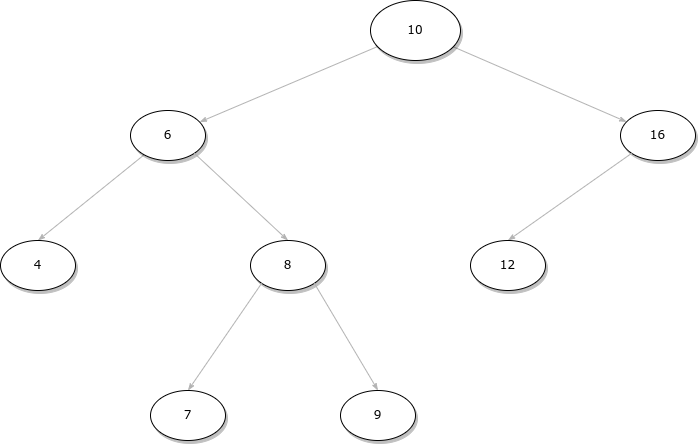

The diagram above was exported from draw.io. Its source (the exported page's mxGraphModel, read from the mxfile embedded in the PNG):
<mxGraphModel dx="1422" dy="873" grid="1" gridSize="10" guides="1" tooltips="1" connect="1" arrows="1" fold="1" page="1" pageScale="1" pageWidth="1100" pageHeight="850" background="none" math="0" shadow="0">
  <root>
    <mxCell id="0" />
    <mxCell id="1" parent="0" />
    <mxCell id="1ea317790d2ca983-13" value="" style="edgeStyle=none;rounded=1;html=1;labelBackgroundColor=none;startArrow=none;startFill=0;startSize=5;endArrow=classicThin;endFill=1;endSize=5;jettySize=auto;orthogonalLoop=1;strokeColor=#B3B3B3;strokeWidth=1;fontFamily=Verdana;fontSize=12" parent="1" source="1ea317790d2ca983-1" target="1ea317790d2ca983-9" edge="1">
      <mxGeometry relative="1" as="geometry" />
    </mxCell>
    <mxCell id="1ea317790d2ca983-14" value="" style="edgeStyle=none;rounded=1;html=1;labelBackgroundColor=none;startArrow=none;startFill=0;startSize=5;endArrow=classicThin;endFill=1;endSize=5;jettySize=auto;orthogonalLoop=1;strokeColor=#B3B3B3;strokeWidth=1;fontFamily=Verdana;fontSize=12" parent="1" source="1ea317790d2ca983-1" target="1ea317790d2ca983-3" edge="1">
      <mxGeometry relative="1" as="geometry" />
    </mxCell>
    <mxCell id="1ea317790d2ca983-1" value="10" style="ellipse;whiteSpace=wrap;html=1;rounded=0;shadow=1;comic=0;labelBackgroundColor=none;strokeWidth=1;fontFamily=Verdana;fontSize=12;align=center;" parent="1" vertex="1">
      <mxGeometry x="450" y="80" width="90" height="60" as="geometry" />
    </mxCell>
    <mxCell id="1ea317790d2ca983-3" value="&lt;span&gt;16&lt;/span&gt;" style="ellipse;whiteSpace=wrap;html=1;rounded=0;shadow=1;comic=0;labelBackgroundColor=none;strokeWidth=1;fontFamily=Verdana;fontSize=12;align=center;" parent="1" vertex="1">
      <mxGeometry x="700" y="190" width="75" height="50" as="geometry" />
    </mxCell>
    <mxCell id="1ea317790d2ca983-23" value="" style="edgeStyle=none;rounded=1;html=1;labelBackgroundColor=none;startArrow=none;startFill=0;startSize=5;endArrow=classicThin;endFill=1;endSize=5;jettySize=auto;orthogonalLoop=1;strokeColor=#B3B3B3;strokeWidth=1;fontFamily=Verdana;fontSize=12;exitX=0;exitY=1;exitDx=0;exitDy=0;entryX=0.5;entryY=0;entryDx=0;entryDy=0;" parent="1" source="1ea317790d2ca983-3" target="1ea317790d2ca983-6" edge="1">
      <mxGeometry relative="1" as="geometry" />
    </mxCell>
    <mxCell id="1ea317790d2ca983-6" value="&lt;span&gt;12&lt;/span&gt;" style="ellipse;whiteSpace=wrap;html=1;rounded=0;shadow=1;comic=0;labelBackgroundColor=none;strokeWidth=1;fontFamily=Verdana;fontSize=12;align=center;" parent="1" vertex="1">
      <mxGeometry x="550" y="320" width="75" height="50" as="geometry" />
    </mxCell>
    <mxCell id="1ea317790d2ca983-7" value="8" style="ellipse;whiteSpace=wrap;html=1;rounded=0;shadow=1;comic=0;labelBackgroundColor=none;strokeWidth=1;fontFamily=Verdana;fontSize=12;align=center;" parent="1" vertex="1">
      <mxGeometry x="330" y="320" width="75" height="50" as="geometry" />
    </mxCell>
    <mxCell id="1ea317790d2ca983-19" value="" style="edgeStyle=none;rounded=1;html=1;labelBackgroundColor=none;startArrow=none;startFill=0;startSize=5;endArrow=classicThin;endFill=1;endSize=5;jettySize=auto;orthogonalLoop=1;strokeColor=#B3B3B3;strokeWidth=1;fontFamily=Verdana;fontSize=12;entryX=0.5;entryY=0;entryDx=0;entryDy=0;" parent="1" source="1ea317790d2ca983-9" target="1ea317790d2ca983-10" edge="1">
      <mxGeometry relative="1" as="geometry" />
    </mxCell>
    <mxCell id="1ea317790d2ca983-9" value="6" style="ellipse;whiteSpace=wrap;html=1;rounded=0;shadow=1;comic=0;labelBackgroundColor=none;strokeWidth=1;fontFamily=Verdana;fontSize=12;align=center;" parent="1" vertex="1">
      <mxGeometry x="210" y="190" width="75" height="50" as="geometry" />
    </mxCell>
    <mxCell id="1ea317790d2ca983-20" value="&lt;br&gt;" style="edgeStyle=none;rounded=1;html=1;labelBackgroundColor=none;startArrow=none;startFill=0;startSize=5;endArrow=classicThin;endFill=1;endSize=5;jettySize=auto;orthogonalLoop=1;strokeColor=#B3B3B3;strokeWidth=1;fontFamily=Verdana;fontSize=12;exitX=0;exitY=1;exitDx=0;exitDy=0;entryX=0.5;entryY=0;entryDx=0;entryDy=0;" parent="1" source="1ea317790d2ca983-7" target="1ea317790d2ca983-11" edge="1">
      <mxGeometry relative="1" as="geometry" />
    </mxCell>
    <mxCell id="1ea317790d2ca983-10" value="&lt;span&gt;4&lt;/span&gt;" style="ellipse;whiteSpace=wrap;html=1;rounded=0;shadow=1;comic=0;labelBackgroundColor=none;strokeWidth=1;fontFamily=Verdana;fontSize=12;align=center;" parent="1" vertex="1">
      <mxGeometry x="80" y="320" width="75" height="50" as="geometry" />
    </mxCell>
    <mxCell id="1ea317790d2ca983-11" value="&lt;span&gt;7&lt;/span&gt;" style="ellipse;whiteSpace=wrap;html=1;rounded=0;shadow=1;comic=0;labelBackgroundColor=none;strokeWidth=1;fontFamily=Verdana;fontSize=12;align=center;" parent="1" vertex="1">
      <mxGeometry x="230" y="470" width="75" height="50" as="geometry" />
    </mxCell>
    <mxCell id="IhZztzZoWMb4U_LbRxp9-1" value="" style="edgeStyle=none;rounded=1;html=1;labelBackgroundColor=none;startArrow=none;startFill=0;startSize=5;endArrow=classicThin;endFill=1;endSize=5;jettySize=auto;orthogonalLoop=1;strokeColor=#B3B3B3;strokeWidth=1;fontFamily=Verdana;fontSize=12;exitX=1;exitY=1;exitDx=0;exitDy=0;entryX=0.5;entryY=0;entryDx=0;entryDy=0;" parent="1" source="1ea317790d2ca983-9" target="1ea317790d2ca983-7" edge="1">
      <mxGeometry relative="1" as="geometry">
        <mxPoint x="236.69874264155396" y="245.80125735844604" as="sourcePoint" />
        <mxPoint x="148.30125735844604" y="334.19874264155396" as="targetPoint" />
      </mxGeometry>
    </mxCell>
    <mxCell id="n6rhGTHSgvs8hHODKrnL-1" value="&lt;span&gt;9&lt;/span&gt;" style="ellipse;whiteSpace=wrap;html=1;rounded=0;shadow=1;comic=0;labelBackgroundColor=none;strokeWidth=1;fontFamily=Verdana;fontSize=12;align=center;" vertex="1" parent="1">
      <mxGeometry x="420" y="470" width="75" height="50" as="geometry" />
    </mxCell>
    <mxCell id="n6rhGTHSgvs8hHODKrnL-2" value="" style="edgeStyle=none;rounded=1;html=1;labelBackgroundColor=none;startArrow=none;startFill=0;startSize=5;endArrow=classicThin;endFill=1;endSize=5;jettySize=auto;orthogonalLoop=1;strokeColor=#B3B3B3;strokeWidth=1;fontFamily=Verdana;fontSize=12;exitX=1;exitY=1;exitDx=0;exitDy=0;entryX=0.5;entryY=0;entryDx=0;entryDy=0;" edge="1" parent="1" source="1ea317790d2ca983-7" target="n6rhGTHSgvs8hHODKrnL-1">
      <mxGeometry relative="1" as="geometry">
        <mxPoint x="351.1620519852024" y="372.79591082080924" as="sourcePoint" />
        <mxPoint x="257.5" y="480" as="targetPoint" />
      </mxGeometry>
    </mxCell>
  </root>
</mxGraphModel>